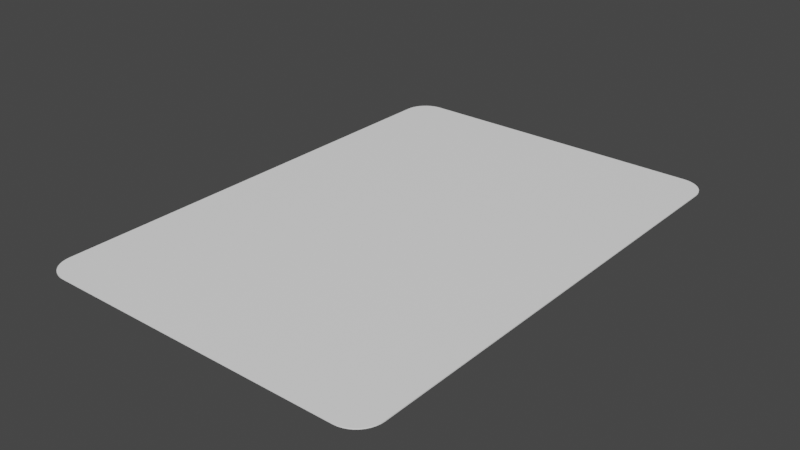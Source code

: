 # Source: card.blend  (saved by Blender 3.2.14; exported with 4.5.12 LTS)
import bpy
from mathutils import Matrix  # noqa: F401  (used for matrix-valued properties, if any)

bpy.ops.wm.read_factory_settings(use_empty=True)
scene = bpy.context.scene
scene.name = 'Scene'

# ---- collections
col_collection = bpy.data.collections.new('Collection'); scene.collection.children.link(col_collection)

# ---- materials (node trees are filled in below, after node groups)
mat_frontface = bpy.data.materials.new('FrontFace')
mat_frontface.use_transparent_shadow = False
mat_backface = bpy.data.materials.new('BackFace')
mat_backface.use_transparent_shadow = False
mat_border = bpy.data.materials.new('Border')
mat_border.use_transparent_shadow = False

# ---- material node trees
mat_frontface.use_nodes = True; mat_frontface.node_tree.nodes.clear()
_N = mat_frontface.node_tree.nodes; _L = mat_frontface.node_tree.links
n0 = _N.new('ShaderNodeBsdfPrincipled'); n0.name = 'Principled BSDF'; n0.location = (10, 300)
n0.distribution = 'GGX'
n0.subsurface_method = 'RANDOM_WALK_SKIN'
n0.inputs[0].default_value = (1.0, 1.0, 1.0, 1.0)
n0.inputs[3].default_value = 1.45
n0.inputs[27].default_value = (0.0, 0.0, 0.0, 1.0)
n0.inputs[28].default_value = 1.0
n1 = _N.new('ShaderNodeOutputMaterial'); n1.name = 'Material Output'; n1.location = (300, 300)
_L.new(n0.outputs[0], n1.inputs[0])
n1.is_active_output = True
mat_backface.use_nodes = True; mat_backface.node_tree.nodes.clear()
_N = mat_backface.node_tree.nodes; _L = mat_backface.node_tree.links
n0 = _N.new('ShaderNodeBsdfPrincipled'); n0.name = 'Principled BSDF'; n0.location = (10, 300)
n0.distribution = 'GGX'
n0.subsurface_method = 'RANDOM_WALK_SKIN'
n0.inputs[0].default_value = (1.0, 1.0, 1.0, 1.0)
n0.inputs[3].default_value = 1.45
n0.inputs[27].default_value = (0.0, 0.0, 0.0, 1.0)
n0.inputs[28].default_value = 1.0
n1 = _N.new('ShaderNodeOutputMaterial'); n1.name = 'Material Output'; n1.location = (300, 300)
_L.new(n0.outputs[0], n1.inputs[0])
n1.is_active_output = True
mat_border.use_nodes = True; mat_border.node_tree.nodes.clear()
_N = mat_border.node_tree.nodes; _L = mat_border.node_tree.links
n0 = _N.new('ShaderNodeBsdfPrincipled'); n0.name = 'Principled BSDF'; n0.location = (10, 300)
n0.distribution = 'GGX'
n0.subsurface_method = 'RANDOM_WALK_SKIN'
n0.inputs[0].default_value = (1.0, 1.0, 1.0, 1.0)
n0.inputs[3].default_value = 1.45
n0.inputs[27].default_value = (0.0, 0.0, 0.0, 1.0)
n0.inputs[28].default_value = 1.0
n1 = _N.new('ShaderNodeOutputMaterial'); n1.name = 'Material Output'; n1.location = (300, 300)
_L.new(n0.outputs[0], n1.inputs[0])
n1.is_active_output = True

# ---- world
world_frontface = bpy.data.worlds.new('FrontFace'); scene.world = world_frontface
world_frontface.use_nodes = True; world_frontface.node_tree.nodes.clear()
_N = world_frontface.node_tree.nodes; _L = world_frontface.node_tree.links
n0 = _N.new('ShaderNodeOutputWorld'); n0.name = 'World Output'; n0.location = (300, 300)
n1 = _N.new('ShaderNodeBackground'); n1.name = 'Background'; n1.location = (10, 300)
n1.inputs[0].default_value = (0.05088, 0.05088, 0.05088, 1.0)
_L.new(n1.outputs[0], n0.inputs[0])
n0.is_active_output = True
world_frontface.color = (0.05088, 0.05088, 0.05088)
world_frontface.use_sun_shadow = False
world_frontface.sun_shadow_jitter_overblur = 0.0

# ---- meshes
me_plane = bpy.data.meshes.new('Plane')
me_plane.from_pydata([(-0.6, -1.0, 0.0), (-0.7, -0.9, 0.0), (-0.6156, -0.9988, 0.0), (-0.6309, -0.9951, 0.0), (-0.6454, -0.9891, 0.0), (-0.6588, -0.9809, 0.0), (-0.6707, -0.9707, 0.0), (-0.6809, -0.9588, 0.0), (-0.6891, -0.9454, 0.0), (-0.6951, -0.9309, 0.0), (-0.6988, -0.9156, 0.0), (0.7, -0.9, 0.0), (0.6, -1.0, 0.0), (0.6988, -0.9156, 0.0), (0.6951, -0.9309, 0.0), (0.6891, -0.9454, 0.0), (0.6809, -0.9588, 0.0), (0.6707, -0.9707, 0.0), (0.6588, -0.9809, 0.0), (0.6454, -0.9891, 0.0), (0.6309, -0.9951, 0.0), (0.6156, -0.9988, 0.0), (-0.6, 1.0, 0.0), (-0.7, 0.9, 0.0), (-0.6156, 0.9988, 0.0), (-0.6309, 0.9951, 0.0), (-0.6454, 0.9891, 0.0), (-0.6588, 0.9809, 0.0), (-0.6707, 0.9707, 0.0), (-0.6809, 0.9588, 0.0), (-0.6891, 0.9454, 0.0), (-0.6951, 0.9309, 0.0), (-0.6988, 0.9156, 0.0), (0.6, 1.0, 0.0), (0.7, 0.9, 0.0), (0.6156, 0.9988, 0.0), (0.6309, 0.9951, 0.0), (0.6454, 0.9891, 0.0), (0.6588, 0.9809, 0.0), (0.6707, 0.9707, 0.0), (0.6809, 0.9588, 0.0), (0.6891, 0.9454, 0.0), (0.6951, 0.9309, 0.0), (0.6988, 0.9156, 0.0), (-0.6, -1.0, -0.004), (-0.7, -0.9, -0.004), (-0.6156, -0.9988, -0.004), (-0.6309, -0.9951, -0.004), (-0.6454, -0.9891, -0.004), (-0.6588, -0.9809, -0.004), (-0.6707, -0.9707, -0.004), (-0.6809, -0.9588, -0.004), (-0.6891, -0.9454, -0.004), (-0.6951, -0.9309, -0.004), (-0.6988, -0.9156, -0.004), (0.7, -0.9, -0.004), (0.6, -1.0, -0.004), (0.6988, -0.9156, -0.004), (0.6951, -0.9309, -0.004), (0.6891, -0.9454, -0.004), (0.6809, -0.9588, -0.004), (0.6707, -0.9707, -0.004), (0.6588, -0.9809, -0.004), (0.6454, -0.9891, -0.004), (0.6309, -0.9951, -0.004), (0.6156, -0.9988, -0.004), (-0.6, 1.0, -0.004), (-0.7, 0.9, -0.004), (-0.6156, 0.9988, -0.004), (-0.6309, 0.9951, -0.004), (-0.6454, 0.9891, -0.004), (-0.6588, 0.9809, -0.004), (-0.6707, 0.9707, -0.004), (-0.6809, 0.9588, -0.004), (-0.6891, 0.9454, -0.004), (-0.6951, 0.9309, -0.004), (-0.6988, 0.9156, -0.004), (0.6, 1.0, -0.004), (0.7, 0.9, -0.004), (0.6156, 0.9988, -0.004), (0.6309, 0.9951, -0.004), (0.6454, 0.9891, -0.004), (0.6588, 0.9809, -0.004), (0.6707, 0.9707, -0.004), (0.6809, 0.9588, -0.004), (0.6891, 0.9454, -0.004), (0.6951, 0.9309, -0.004), (0.6988, 0.9156, -0.004)], [], [(1, 10, 9, 8, 7, 6, 5, 4, 3, 2, 0, 12, 21, 20, 19, 18, 17, 16, 15, 14, 13, 11, 34, 43, 42, 41, 40, 39, 38, 37, 36, 35, 33, 22, 24, 25, 26, 27, 28, 29, 30, 31, 32, 23), (45, 67, 76, 75, 74, 73, 72, 71, 70, 69, 68, 66, 77, 79, 80, 81, 82, 83, 84, 85, 86, 87, 78, 55, 57, 58, 59, 60, 61, 62, 63, 64, 65, 56, 44, 46, 47, 48, 49, 50, 51, 52, 53, 54), (1, 23, 67, 45), (10, 1, 45, 54), (9, 10, 54, 53), (8, 9, 53, 52), (7, 8, 52, 51), (6, 7, 51, 50), (5, 6, 50, 49), (4, 5, 49, 48), (3, 4, 48, 47), (2, 3, 47, 46), (0, 2, 46, 44), (12, 0, 44, 56), (21, 12, 56, 65), (20, 21, 65, 64), (19, 20, 64, 63), (18, 19, 63, 62), (17, 18, 62, 61), (16, 17, 61, 60), (15, 16, 60, 59), (14, 15, 59, 58), (13, 14, 58, 57), (11, 13, 57, 55), (34, 11, 55, 78), (43, 34, 78, 87), (42, 43, 87, 86), (41, 42, 86, 85), (40, 41, 85, 84), (39, 40, 84, 83), (38, 39, 83, 82), (37, 38, 82, 81), (36, 37, 81, 80), (35, 36, 80, 79), (33, 35, 79, 77), (22, 33, 77, 66), (24, 22, 66, 68), (25, 24, 68, 69), (26, 25, 69, 70), (27, 26, 70, 71), (28, 27, 71, 72), (29, 28, 72, 73), (30, 29, 73, 74), (31, 30, 74, 75), (32, 31, 75, 76), (23, 32, 76, 67)])
me_plane.polygons.foreach_set('material_index', [0, 1, 2, 2, 2, 2, 2, 2, 2, 2, 2, 2, 2, 2, 2, 2, 2, 2, 2, 2, 2, 2, 2, 2, 2, 2, 2, 2, 2, 2, 2, 2, 2, 2, 2, 2, 2, 2, 2, 2, 2, 2, 2, 2, 2, 2])
_uv = me_plane.uv_layers.new(name='UVMap')
_uv.uv.foreach_set('vector', [0.0, 0.95, 0.0008794, 0.9578, 0.003496, 0.9655, 0.007785, 0.9727, 0.01364, 0.9794, 0.02092, 0.9854, 0.02944, 0.9905, 0.039, 0.9946, 0.04936, 0.9976, 0.06025, 0.9994, 0.07143, 1.0, 0.9286, 1.0, 0.9397, 0.9994, 0.9506, 0.9976, 0.961, 0.9946, 0.9706, 0.9905, 0.9791, 0.9854, 0.9864, 0.9794, 0.9922, 0.9727, 0.9965, 0.9655, 0.9991, 0.9578, 1.0, 0.95, 1.0, 0.05, 0.9991, 0.04218, 0.9965, 0.03455, 0.9922, 0.0273, 0.9864, 0.02061, 0.9791, 0.01464, 0.9706, 0.009549, 0.961, 0.00545, 0.9506, 0.002447, 0.9397, 0.0006156, 0.9286, 0.0, 0.07143, 0.0, 0.06025, 0.0006156, 0.04936, 0.002447, 0.039, 0.00545, 0.02944, 0.009549, 0.02092, 0.01464, 0.01364, 0.02061, 0.007785, 0.0273, 0.003496, 0.03455, 0.0008794, 0.04218, 0.0, 0.05, 0.0, 0.95, 0.0, 0.05, 0.0008794, 0.04218, 0.003496, 0.03455, 0.007785, 0.0273, 0.01364, 0.02061, 0.02092, 0.01464, 0.02944, 0.009549, 0.039, 0.00545, 0.04936, 0.002447, 0.06025, 0.0006156, 0.07143, 0.0, 0.9286, 0.0, 0.9397, 0.0006156, 0.9506, 0.002447, 0.961, 0.00545, 0.9706, 0.009549, 0.9791, 0.01464, 0.9864, 0.02061, 0.9922, 0.0273, 0.9965, 0.03455, 0.9991, 0.04218, 1.0, 0.05, 1.0, 0.95, 0.9991, 0.9578, 0.9965, 0.9655, 0.9922, 0.9727, 0.9864, 0.9794, 0.9791, 0.9854, 0.9706, 0.9905, 0.961, 0.9946, 0.9506, 0.9976, 0.9397, 0.9994, 0.9286, 1.0, 0.07143, 1.0, 0.06025, 0.9994, 0.04936, 0.9976, 0.039, 0.9946, 0.02944, 0.9905, 0.02092, 0.9854, 0.01364, 0.9794, 0.007785, 0.9727, 0.003496, 0.9655, 0.0008794, 0.9578, 0.0, 0.95, 0.0, 0.05, 0.0, 0.05, 0.0, 0.95, 0.0008794, 0.9578, 0.0, 0.95, 0.0, 0.95, 0.0008794, 0.9578, 0.003496, 0.9655, 0.0008794, 0.9578, 0.0008794, 0.9578, 0.003496, 0.9655, 0.007785, 0.9727, 0.003496, 0.9655, 0.003496, 0.9655, 0.007785, 0.9727, 0.01364, 0.9794, 0.007785, 0.9727, 0.007785, 0.9727, 0.01364, 0.9794, 0.02092, 0.9854, 0.01364, 0.9794, 0.01364, 0.9794, 0.02092, 0.9854, 0.02944, 0.9905, 0.02092, 0.9854, 0.02092, 0.9854, 0.02944, 0.9905, 0.039, 0.9946, 0.02944, 0.9905, 0.02944, 0.9905, 0.039, 0.9946, 0.04936, 0.9976, 0.039, 0.9946, 0.039, 0.9946, 0.04936, 0.9976, 0.06025, 0.9994, 0.04936, 0.9976, 0.04936, 0.9976, 0.06025, 0.9994, 0.07143, 1.0, 0.06025, 0.9994, 0.06025, 0.9994, 0.07143, 1.0, 0.9286, 1.0, 0.07143, 1.0, 0.07143, 1.0, 0.9286, 1.0, 0.9397, 0.9994, 0.9286, 1.0, 0.9286, 1.0, 0.9397, 0.9994, 0.9506, 0.9976, 0.9397, 0.9994, 0.9397, 0.9994, 0.9506, 0.9976, 0.961, 0.9946, 0.9506, 0.9976, 0.9506, 0.9976, 0.961, 0.9946, 0.9706, 0.9905, 0.961, 0.9946, 0.961, 0.9946, 0.9706, 0.9905, 0.9791, 0.9854, 0.9706, 0.9905, 0.9706, 0.9905, 0.9791, 0.9854, 0.9864, 0.9794, 0.9791, 0.9854, 0.9791, 0.9854, 0.9864, 0.9794, 0.9922, 0.9727, 0.9864, 0.9794, 0.9864, 0.9794, 0.9922, 0.9727, 0.9965, 0.9655, 0.9922, 0.9727, 0.9922, 0.9727, 0.9965, 0.9655, 0.9991, 0.9578, 0.9965, 0.9655, 0.9965, 0.9655, 0.9991, 0.9578, 1.0, 0.95, 0.9991, 0.9578, 0.9991, 0.9578, 1.0, 0.95, 1.0, 0.05, 1.0, 0.95, 1.0, 0.95, 1.0, 0.05, 0.9991, 0.04218, 1.0, 0.05, 1.0, 0.05, 0.9991, 0.04218, 0.9965, 0.03455, 0.9991, 0.04218, 0.9991, 0.04218, 0.9965, 0.03455, 0.9922, 0.0273, 0.9965, 0.03455, 0.9965, 0.03455, 0.9922, 0.0273, 0.9864, 0.02061, 0.9922, 0.0273, 0.9922, 0.0273, 0.9864, 0.02061, 0.9791, 0.01464, 0.9864, 0.02061, 0.9864, 0.02061, 0.9791, 0.01464, 0.9706, 0.009549, 0.9791, 0.01464, 0.9791, 0.01464, 0.9706, 0.009549, 0.961, 0.00545, 0.9706, 0.009549, 0.9706, 0.009549, 0.961, 0.00545, 0.9506, 0.002447, 0.961, 0.00545, 0.961, 0.00545, 0.9506, 0.002447, 0.9397, 0.0006156, 0.9506, 0.002447, 0.9506, 0.002447, 0.9397, 0.0006156, 0.9286, 0.0, 0.9397, 0.0006156, 0.9397, 0.0006156, 0.9286, 0.0, 0.07143, 0.0, 0.9286, 0.0, 0.9286, 0.0, 0.07143, 0.0, 0.06025, 0.0006156, 0.07143, 0.0, 0.07143, 0.0, 0.06025, 0.0006156, 0.04936, 0.002447, 0.06025, 0.0006156, 0.06025, 0.0006156, 0.04936, 0.002447, 0.039, 0.00545, 0.04936, 0.002447, 0.04936, 0.002447, 0.039, 0.00545, 0.02944, 0.009549, 0.039, 0.00545, 0.039, 0.00545, 0.02944, 0.009549, 0.02092, 0.01464, 0.02944, 0.009549, 0.02944, 0.009549, 0.02092, 0.01464, 0.01364, 0.02061, 0.02092, 0.01464, 0.02092, 0.01464, 0.01364, 0.02061, 0.007785, 0.0273, 0.01364, 0.02061, 0.01364, 0.02061, 0.007785, 0.0273, 0.003496, 0.03455, 0.007785, 0.0273, 0.007785, 0.0273, 0.003496, 0.03455, 0.0008794, 0.04218, 0.003496, 0.03455, 0.003496, 0.03455, 0.0008794, 0.04218, 0.0, 0.05, 0.0008794, 0.04218, 0.0008794, 0.04218, 0.0, 0.05])
me_plane.materials.append(mat_frontface)
me_plane.materials.append(mat_backface)
me_plane.materials.append(mat_border)
me_plane.update()

# ---- objects
ob_card = bpy.data.objects.new('Card', me_plane)

# ---- transforms, parenting, visibility, modifiers, constraints
ob_card.location = (0.0, 0.0, 0.0)

# ---- collection membership
col_collection.objects.link(ob_card)

# ---- scene / render settings (as saved in the file)
scene.frame_start = 1; scene.frame_end = 250; scene.frame_set(0)
scene.render.engine = 'BLENDER_EEVEE_NEXT'
scene.cycles.use_denoising = False
scene.cycles.sampling_pattern = 'TABULATED_SOBOL'
scene.cycles.use_light_tree = False
scene.view_settings.view_transform = 'Filmic'
bpy.context.view_layer.update()

# ---- added for rendering (the .blend has no active camera and no usable light): camera, sun
cam_auto = bpy.data.cameras.new('AutoCamera')
cam_auto.lens = 50.0
cam_auto.sensor_width = 36.0
cam_auto.clip_end = 1000.0
ob_auto_camera = bpy.data.objects.new('AutoCamera', cam_auto)
scene.collection.objects.link(ob_auto_camera)
ob_auto_camera.location = (2.25876, -2.71052, 1.80501)
ob_auto_camera.rotation_euler = (1.09748, -7.21219e-08, 0.694738)
scene.camera = ob_auto_camera
light_auto_sun = bpy.data.lights.new('AutoSun', 'SUN')
light_auto_sun.energy = 3.0
light_auto_sun.angle = 0.0523599
ob_auto_sun = bpy.data.objects.new('AutoSun', light_auto_sun)
scene.collection.objects.link(ob_auto_sun)
ob_auto_sun.rotation_euler = (0.872665, 0.174533, 0.523599)
bpy.context.view_layer.update()
